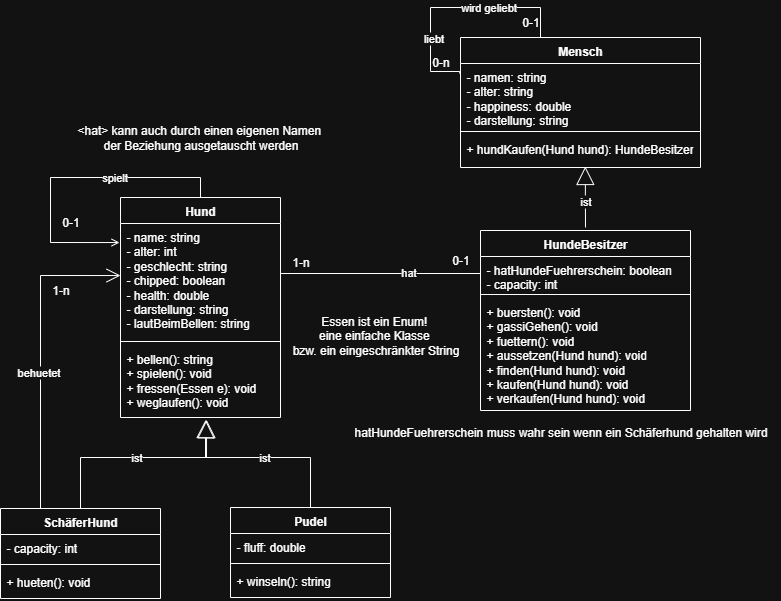

The diagram above was exported from draw.io. Its source (the exported page's mxGraphModel, read from the mxfile embedded in the PNG):
<mxGraphModel dx="1281" dy="1627" grid="1" gridSize="10" guides="1" tooltips="1" connect="1" arrows="1" fold="1" page="1" pageScale="1" pageWidth="850" pageHeight="1100" math="0" shadow="0">
  <root>
    <mxCell id="0" />
    <mxCell id="1" parent="0" />
    <mxCell id="FNegfmYzlg8Jt2f-ISSN-9" value="Hund" style="swimlane;fontStyle=1;align=center;verticalAlign=top;childLayout=stackLayout;horizontal=1;startSize=26;horizontalStack=0;resizeParent=1;resizeParentMax=0;resizeLast=0;collapsible=1;marginBottom=0;whiteSpace=wrap;html=1;" parent="1" vertex="1">
      <mxGeometry x="160" y="170" width="160" height="220" as="geometry" />
    </mxCell>
    <mxCell id="FNegfmYzlg8Jt2f-ISSN-10" value="- name: string&lt;div&gt;- alter: int&lt;/div&gt;&lt;div&gt;-&lt;span style=&quot;background-color: initial;&quot;&gt;&amp;nbsp;geschlecht: string&lt;/span&gt;&lt;div&gt;- chipped: boolean&lt;/div&gt;&lt;div&gt;- health: double&lt;/div&gt;&lt;/div&gt;&lt;div&gt;- darstellung: string&lt;/div&gt;&lt;div&gt;- lautBeimBellen: string&lt;/div&gt;" style="text;strokeColor=none;fillColor=none;align=left;verticalAlign=top;spacingLeft=4;spacingRight=4;overflow=hidden;rotatable=0;points=[[0,0.5],[1,0.5]];portConstraint=eastwest;whiteSpace=wrap;html=1;" parent="FNegfmYzlg8Jt2f-ISSN-9" vertex="1">
      <mxGeometry y="26" width="160" height="114" as="geometry" />
    </mxCell>
    <mxCell id="FNegfmYzlg8Jt2f-ISSN-11" value="" style="line;strokeWidth=1;fillColor=none;align=left;verticalAlign=middle;spacingTop=-1;spacingLeft=3;spacingRight=3;rotatable=0;labelPosition=right;points=[];portConstraint=eastwest;strokeColor=inherit;" parent="FNegfmYzlg8Jt2f-ISSN-9" vertex="1">
      <mxGeometry y="140" width="160" height="8" as="geometry" />
    </mxCell>
    <mxCell id="FNegfmYzlg8Jt2f-ISSN-12" value="+ bellen(): string&lt;div&gt;+ spielen(): void&lt;/div&gt;&lt;div&gt;+ fressen(Essen e): void&lt;/div&gt;&lt;div&gt;+ weglaufen(): void&lt;/div&gt;" style="text;strokeColor=none;fillColor=none;align=left;verticalAlign=top;spacingLeft=4;spacingRight=4;overflow=hidden;rotatable=0;points=[[0,0.5],[1,0.5]];portConstraint=eastwest;whiteSpace=wrap;html=1;" parent="FNegfmYzlg8Jt2f-ISSN-9" vertex="1">
      <mxGeometry y="148" width="160" height="72" as="geometry" />
    </mxCell>
    <mxCell id="FNegfmYzlg8Jt2f-ISSN-21" value="Mensch" style="swimlane;fontStyle=1;align=center;verticalAlign=top;childLayout=stackLayout;horizontal=1;startSize=26;horizontalStack=0;resizeParent=1;resizeParentMax=0;resizeLast=0;collapsible=1;marginBottom=0;whiteSpace=wrap;html=1;" parent="1" vertex="1">
      <mxGeometry x="500" y="10" width="240" height="130" as="geometry" />
    </mxCell>
    <mxCell id="FNegfmYzlg8Jt2f-ISSN-22" value="&lt;div&gt;- namen: string&lt;/div&gt;&lt;div&gt;- alter: string&lt;/div&gt;&lt;div&gt;- happiness: double&lt;/div&gt;&lt;div&gt;- darstellung: string&lt;/div&gt;" style="text;strokeColor=none;fillColor=none;align=left;verticalAlign=top;spacingLeft=4;spacingRight=4;overflow=hidden;rotatable=0;points=[[0,0.5],[1,0.5]];portConstraint=eastwest;whiteSpace=wrap;html=1;" parent="FNegfmYzlg8Jt2f-ISSN-21" vertex="1">
      <mxGeometry y="26" width="240" height="64" as="geometry" />
    </mxCell>
    <mxCell id="FNegfmYzlg8Jt2f-ISSN-23" value="" style="line;strokeWidth=1;fillColor=none;align=left;verticalAlign=middle;spacingTop=-1;spacingLeft=3;spacingRight=3;rotatable=0;labelPosition=right;points=[];portConstraint=eastwest;strokeColor=inherit;" parent="FNegfmYzlg8Jt2f-ISSN-21" vertex="1">
      <mxGeometry y="90" width="240" height="8" as="geometry" />
    </mxCell>
    <mxCell id="FNegfmYzlg8Jt2f-ISSN-24" value="+ hundKaufen(Hund hund): HundeBesitzer" style="text;strokeColor=none;fillColor=none;align=left;verticalAlign=top;spacingLeft=4;spacingRight=4;overflow=hidden;rotatable=0;points=[[0,0.5],[1,0.5]];portConstraint=eastwest;whiteSpace=wrap;html=1;" parent="FNegfmYzlg8Jt2f-ISSN-21" vertex="1">
      <mxGeometry y="98" width="240" height="32" as="geometry" />
    </mxCell>
    <mxCell id="FNegfmYzlg8Jt2f-ISSN-29" value="SchäferHund" style="swimlane;fontStyle=1;align=center;verticalAlign=top;childLayout=stackLayout;horizontal=1;startSize=26;horizontalStack=0;resizeParent=1;resizeParentMax=0;resizeLast=0;collapsible=1;marginBottom=0;whiteSpace=wrap;html=1;" parent="1" vertex="1">
      <mxGeometry x="40" y="481" width="160" height="90" as="geometry" />
    </mxCell>
    <mxCell id="FNegfmYzlg8Jt2f-ISSN-30" value="- capacity: int" style="text;strokeColor=none;fillColor=none;align=left;verticalAlign=top;spacingLeft=4;spacingRight=4;overflow=hidden;rotatable=0;points=[[0,0.5],[1,0.5]];portConstraint=eastwest;whiteSpace=wrap;html=1;" parent="FNegfmYzlg8Jt2f-ISSN-29" vertex="1">
      <mxGeometry y="26" width="160" height="26" as="geometry" />
    </mxCell>
    <mxCell id="FNegfmYzlg8Jt2f-ISSN-31" value="" style="line;strokeWidth=1;fillColor=none;align=left;verticalAlign=middle;spacingTop=-1;spacingLeft=3;spacingRight=3;rotatable=0;labelPosition=right;points=[];portConstraint=eastwest;strokeColor=inherit;" parent="FNegfmYzlg8Jt2f-ISSN-29" vertex="1">
      <mxGeometry y="52" width="160" height="8" as="geometry" />
    </mxCell>
    <mxCell id="FNegfmYzlg8Jt2f-ISSN-32" value="&lt;div&gt;+ hueten(): void&lt;/div&gt;" style="text;strokeColor=none;fillColor=none;align=left;verticalAlign=top;spacingLeft=4;spacingRight=4;overflow=hidden;rotatable=0;points=[[0,0.5],[1,0.5]];portConstraint=eastwest;whiteSpace=wrap;html=1;" parent="FNegfmYzlg8Jt2f-ISSN-29" vertex="1">
      <mxGeometry y="60" width="160" height="30" as="geometry" />
    </mxCell>
    <mxCell id="FNegfmYzlg8Jt2f-ISSN-33" value="ist" style="endArrow=block;endSize=16;endFill=0;html=1;rounded=0;entryX=0.538;entryY=1.031;entryDx=0;entryDy=0;entryPerimeter=0;exitX=0.5;exitY=0;exitDx=0;exitDy=0;" parent="1" source="FNegfmYzlg8Jt2f-ISSN-29" target="FNegfmYzlg8Jt2f-ISSN-12" edge="1">
      <mxGeometry width="160" relative="1" as="geometry">
        <mxPoint x="120" y="440" as="sourcePoint" />
        <mxPoint x="248.79999999999995" y="369.99600000000004" as="targetPoint" />
        <Array as="points">
          <mxPoint x="120" y="430" />
          <mxPoint x="180" y="430" />
          <mxPoint x="246" y="430" />
        </Array>
      </mxGeometry>
    </mxCell>
    <mxCell id="FNegfmYzlg8Jt2f-ISSN-42" value="hatHundeFuehrerschein muss wahr sein wenn ein Schäferhund gehalten wird" style="text;html=1;align=center;verticalAlign=middle;resizable=0;points=[];autosize=1;strokeColor=none;fillColor=none;" parent="1" vertex="1">
      <mxGeometry x="380" y="390" width="440" height="30" as="geometry" />
    </mxCell>
    <mxCell id="FNegfmYzlg8Jt2f-ISSN-49" value="HundeBesitzer" style="swimlane;fontStyle=1;align=center;verticalAlign=top;childLayout=stackLayout;horizontal=1;startSize=26;horizontalStack=0;resizeParent=1;resizeParentMax=0;resizeLast=0;collapsible=1;marginBottom=0;whiteSpace=wrap;html=1;" parent="1" vertex="1">
      <mxGeometry x="520" y="203" width="210" height="180" as="geometry" />
    </mxCell>
    <mxCell id="FNegfmYzlg8Jt2f-ISSN-50" value="- hatHundeFuehrerschein: boolean&lt;div&gt;- capacity: int&lt;/div&gt;&lt;div&gt;- darstellung: string&lt;/div&gt;" style="text;strokeColor=none;fillColor=none;align=left;verticalAlign=top;spacingLeft=4;spacingRight=4;overflow=hidden;rotatable=0;points=[[0,0.5],[1,0.5]];portConstraint=eastwest;whiteSpace=wrap;html=1;" parent="FNegfmYzlg8Jt2f-ISSN-49" vertex="1">
      <mxGeometry y="26" width="210" height="34" as="geometry" />
    </mxCell>
    <mxCell id="FNegfmYzlg8Jt2f-ISSN-51" value="" style="line;strokeWidth=1;fillColor=none;align=left;verticalAlign=middle;spacingTop=-1;spacingLeft=3;spacingRight=3;rotatable=0;labelPosition=right;points=[];portConstraint=eastwest;strokeColor=inherit;" parent="FNegfmYzlg8Jt2f-ISSN-49" vertex="1">
      <mxGeometry y="60" width="210" height="8" as="geometry" />
    </mxCell>
    <mxCell id="FNegfmYzlg8Jt2f-ISSN-52" value="+ buersten(): void&lt;div&gt;+ gassiGehen(): void&lt;br&gt;&lt;/div&gt;&lt;div&gt;+ fuettern(): void&lt;/div&gt;&lt;div&gt;+ aussetzen(Hund hund): void&lt;/div&gt;&lt;div&gt;+ finden(Hund hund): void&lt;/div&gt;&lt;div&gt;+ kaufen(Hund hund): void&lt;/div&gt;&lt;div&gt;+ verkaufen(Hund hund):&amp;nbsp;&lt;span style=&quot;background-color: initial;&quot;&gt;void&lt;/span&gt;&lt;/div&gt;" style="text;strokeColor=none;fillColor=none;align=left;verticalAlign=top;spacingLeft=4;spacingRight=4;overflow=hidden;rotatable=0;points=[[0,0.5],[1,0.5]];portConstraint=eastwest;whiteSpace=wrap;html=1;" parent="FNegfmYzlg8Jt2f-ISSN-49" vertex="1">
      <mxGeometry y="68" width="210" height="112" as="geometry" />
    </mxCell>
    <mxCell id="FNegfmYzlg8Jt2f-ISSN-53" value="ist" style="endArrow=block;endSize=16;endFill=0;html=1;rounded=0;entryX=0.52;entryY=0.969;entryDx=0;entryDy=0;entryPerimeter=0;" parent="1" target="FNegfmYzlg8Jt2f-ISSN-24" edge="1">
      <mxGeometry x="-0.1457" width="160" relative="1" as="geometry">
        <mxPoint x="625" y="200" as="sourcePoint" />
        <mxPoint x="259" y="325" as="targetPoint" />
        <mxPoint as="offset" />
      </mxGeometry>
    </mxCell>
    <mxCell id="FNegfmYzlg8Jt2f-ISSN-55" value="Pudel" style="swimlane;fontStyle=1;align=center;verticalAlign=top;childLayout=stackLayout;horizontal=1;startSize=26;horizontalStack=0;resizeParent=1;resizeParentMax=0;resizeLast=0;collapsible=1;marginBottom=0;whiteSpace=wrap;html=1;" parent="1" vertex="1">
      <mxGeometry x="270" y="480" width="160" height="90" as="geometry" />
    </mxCell>
    <mxCell id="FNegfmYzlg8Jt2f-ISSN-56" value="- fluff: double" style="text;strokeColor=none;fillColor=none;align=left;verticalAlign=top;spacingLeft=4;spacingRight=4;overflow=hidden;rotatable=0;points=[[0,0.5],[1,0.5]];portConstraint=eastwest;whiteSpace=wrap;html=1;" parent="FNegfmYzlg8Jt2f-ISSN-55" vertex="1">
      <mxGeometry y="26" width="160" height="26" as="geometry" />
    </mxCell>
    <mxCell id="FNegfmYzlg8Jt2f-ISSN-57" value="" style="line;strokeWidth=1;fillColor=none;align=left;verticalAlign=middle;spacingTop=-1;spacingLeft=3;spacingRight=3;rotatable=0;labelPosition=right;points=[];portConstraint=eastwest;strokeColor=inherit;" parent="FNegfmYzlg8Jt2f-ISSN-55" vertex="1">
      <mxGeometry y="52" width="160" height="8" as="geometry" />
    </mxCell>
    <mxCell id="FNegfmYzlg8Jt2f-ISSN-58" value="+ winseln(): string" style="text;strokeColor=none;fillColor=none;align=left;verticalAlign=top;spacingLeft=4;spacingRight=4;overflow=hidden;rotatable=0;points=[[0,0.5],[1,0.5]];portConstraint=eastwest;whiteSpace=wrap;html=1;" parent="FNegfmYzlg8Jt2f-ISSN-55" vertex="1">
      <mxGeometry y="60" width="160" height="30" as="geometry" />
    </mxCell>
    <mxCell id="FNegfmYzlg8Jt2f-ISSN-59" value="ist" style="endArrow=block;endSize=16;endFill=0;html=1;rounded=0;entryX=0.533;entryY=1.031;entryDx=0;entryDy=0;entryPerimeter=0;exitX=0.5;exitY=0;exitDx=0;exitDy=0;" parent="1" source="FNegfmYzlg8Jt2f-ISSN-55" target="FNegfmYzlg8Jt2f-ISSN-12" edge="1">
      <mxGeometry width="160" relative="1" as="geometry">
        <mxPoint x="350" y="439" as="sourcePoint" />
        <mxPoint x="476" y="334" as="targetPoint" />
        <Array as="points">
          <mxPoint x="350" y="430" />
          <mxPoint x="245" y="430" />
          <mxPoint x="245" y="410" />
        </Array>
      </mxGeometry>
    </mxCell>
    <mxCell id="FNegfmYzlg8Jt2f-ISSN-60" value="" style="endArrow=none;html=1;edgeStyle=orthogonalEdgeStyle;rounded=0;exitX=1;exitY=0.5;exitDx=0;exitDy=0;entryX=0;entryY=0.5;entryDx=0;entryDy=0;" parent="1" source="FNegfmYzlg8Jt2f-ISSN-10" target="FNegfmYzlg8Jt2f-ISSN-50" edge="1">
      <mxGeometry relative="1" as="geometry">
        <mxPoint x="419" y="357" as="sourcePoint" />
        <mxPoint x="499" y="300" as="targetPoint" />
        <Array as="points">
          <mxPoint x="320" y="246" />
        </Array>
      </mxGeometry>
    </mxCell>
    <mxCell id="FNegfmYzlg8Jt2f-ISSN-61" value="hat" style="edgeLabel;html=1;align=center;verticalAlign=middle;resizable=0;points=[];" parent="FNegfmYzlg8Jt2f-ISSN-60" vertex="1" connectable="0">
      <mxGeometry x="0.2993" y="2" relative="1" as="geometry">
        <mxPoint as="offset" />
      </mxGeometry>
    </mxCell>
    <mxCell id="FNegfmYzlg8Jt2f-ISSN-63" value="0-1" style="text;html=1;align=center;verticalAlign=middle;resizable=0;points=[];autosize=1;strokeColor=none;fillColor=none;" parent="1" vertex="1">
      <mxGeometry x="480" y="218" width="40" height="30" as="geometry" />
    </mxCell>
    <mxCell id="FNegfmYzlg8Jt2f-ISSN-62" value="1-n" style="text;html=1;align=center;verticalAlign=middle;resizable=0;points=[];autosize=1;strokeColor=none;fillColor=none;" parent="1" vertex="1">
      <mxGeometry x="320" y="220" width="40" height="30" as="geometry" />
    </mxCell>
    <mxCell id="FNegfmYzlg8Jt2f-ISSN-66" value="1-n" style="text;html=1;align=center;verticalAlign=middle;resizable=0;points=[];autosize=1;strokeColor=none;fillColor=none;" parent="1" vertex="1">
      <mxGeometry x="80" y="248" width="40" height="30" as="geometry" />
    </mxCell>
    <mxCell id="FNegfmYzlg8Jt2f-ISSN-71" value="&amp;lt;hat&amp;gt; kann auch durch einen eigenen Namen&amp;nbsp;&lt;div&gt;der Beziehung ausgetauscht werden&lt;/div&gt;" style="text;html=1;align=center;verticalAlign=middle;resizable=0;points=[];autosize=1;strokeColor=none;fillColor=none;" parent="1" vertex="1">
      <mxGeometry x="105" y="90" width="270" height="40" as="geometry" />
    </mxCell>
    <mxCell id="FNegfmYzlg8Jt2f-ISSN-76" value="Essen ist ein Enum!&amp;nbsp;&lt;div&gt;eine einfache Klasse&amp;nbsp;&lt;div&gt;bzw. ein eingeschränkter String&lt;/div&gt;&lt;/div&gt;" style="text;html=1;align=center;verticalAlign=middle;resizable=0;points=[];autosize=1;strokeColor=none;fillColor=none;" parent="1" vertex="1">
      <mxGeometry x="320" y="278" width="190" height="60" as="geometry" />
    </mxCell>
    <mxCell id="5g4FxoJ52sY9ZF0bcnco-2" value="0-1" style="text;html=1;align=center;verticalAlign=middle;resizable=0;points=[];autosize=1;strokeColor=none;fillColor=none;" parent="1" vertex="1">
      <mxGeometry x="550" y="-20" width="40" height="30" as="geometry" />
    </mxCell>
    <mxCell id="FNegfmYzlg8Jt2f-ISSN-74" value="0-n" style="text;html=1;align=center;verticalAlign=middle;resizable=0;points=[];autosize=1;strokeColor=none;fillColor=none;" parent="1" vertex="1">
      <mxGeometry x="460" y="20" width="40" height="30" as="geometry" />
    </mxCell>
    <mxCell id="FNegfmYzlg8Jt2f-ISSN-72" value="" style="endArrow=none;html=1;edgeStyle=orthogonalEdgeStyle;rounded=0;exitX=0.5;exitY=0;exitDx=0;exitDy=0;entryX=-0.005;entryY=0.156;entryDx=0;entryDy=0;entryPerimeter=0;" parent="1" edge="1">
      <mxGeometry relative="1" as="geometry">
        <mxPoint x="580" y="10" as="sourcePoint" />
        <mxPoint x="499.1999999999998" y="45.98400000000004" as="targetPoint" />
        <Array as="points">
          <mxPoint x="580" y="-20" />
          <mxPoint x="470" y="-20" />
          <mxPoint x="470" y="44" />
        </Array>
      </mxGeometry>
    </mxCell>
    <mxCell id="FNegfmYzlg8Jt2f-ISSN-73" value="liebt" style="edgeLabel;html=1;align=center;verticalAlign=middle;resizable=0;points=[];" parent="FNegfmYzlg8Jt2f-ISSN-72" vertex="1" connectable="0">
      <mxGeometry x="0.2993" y="2" relative="1" as="geometry">
        <mxPoint y="17" as="offset" />
      </mxGeometry>
    </mxCell>
    <mxCell id="5g4FxoJ52sY9ZF0bcnco-1" value="wird geliebt" style="edgeLabel;html=1;align=center;verticalAlign=middle;resizable=0;points=[];" parent="FNegfmYzlg8Jt2f-ISSN-72" vertex="1" connectable="0">
      <mxGeometry x="-0.2942" y="-1" relative="1" as="geometry">
        <mxPoint as="offset" />
      </mxGeometry>
    </mxCell>
    <mxCell id="5g4FxoJ52sY9ZF0bcnco-4" value="0-1" style="text;html=1;align=center;verticalAlign=middle;resizable=0;points=[];autosize=1;strokeColor=none;fillColor=none;" parent="1" vertex="1">
      <mxGeometry x="90" y="180" width="40" height="30" as="geometry" />
    </mxCell>
    <mxCell id="5g4FxoJ52sY9ZF0bcnco-10" value="" style="endArrow=open;endFill=1;endSize=12;html=1;rounded=0;entryX=-0.012;entryY=0.31;entryDx=0;entryDy=0;entryPerimeter=0;exitX=0.25;exitY=0;exitDx=0;exitDy=0;" parent="1" source="FNegfmYzlg8Jt2f-ISSN-29" edge="1">
      <mxGeometry width="160" relative="1" as="geometry">
        <mxPoint x="80" y="507" as="sourcePoint" />
        <mxPoint x="159.99999999999994" y="248.03999999999996" as="targetPoint" />
        <Array as="points">
          <mxPoint x="80" y="248" />
        </Array>
      </mxGeometry>
    </mxCell>
    <mxCell id="5g4FxoJ52sY9ZF0bcnco-11" value="behuetet" style="edgeLabel;html=1;align=center;verticalAlign=middle;resizable=0;points=[];" parent="5g4FxoJ52sY9ZF0bcnco-10" vertex="1" connectable="0">
      <mxGeometry x="-0.1219" y="3" relative="1" as="geometry">
        <mxPoint as="offset" />
      </mxGeometry>
    </mxCell>
    <mxCell id="5g4FxoJ52sY9ZF0bcnco-6" value="" style="endArrow=open;html=1;edgeStyle=orthogonalEdgeStyle;rounded=0;exitX=0.5;exitY=0;exitDx=0;exitDy=0;entryX=-0.006;entryY=0.167;entryDx=0;entryDy=0;entryPerimeter=0;" parent="1" source="FNegfmYzlg8Jt2f-ISSN-9" target="FNegfmYzlg8Jt2f-ISSN-10" edge="1">
      <mxGeometry relative="1" as="geometry">
        <mxPoint x="120" y="104" as="sourcePoint" />
        <mxPoint x="120" y="140" as="targetPoint" />
        <Array as="points">
          <mxPoint x="240" y="150" />
          <mxPoint x="90" y="150" />
          <mxPoint x="90" y="215" />
        </Array>
      </mxGeometry>
    </mxCell>
    <mxCell id="5g4FxoJ52sY9ZF0bcnco-8" value="spielt" style="edgeLabel;html=1;align=center;verticalAlign=middle;resizable=0;points=[];" parent="5g4FxoJ52sY9ZF0bcnco-6" vertex="1" connectable="0">
      <mxGeometry x="-0.2942" y="-1" relative="1" as="geometry">
        <mxPoint as="offset" />
      </mxGeometry>
    </mxCell>
  </root>
</mxGraphModel>